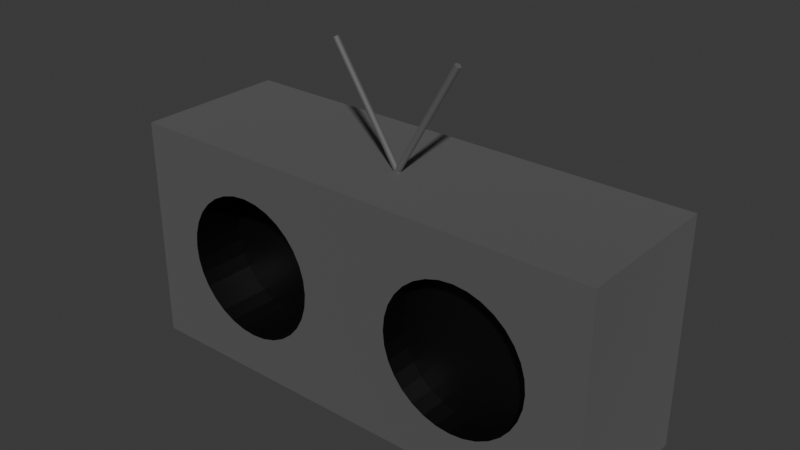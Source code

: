 # Source: Radio.blend  (saved by Blender 4.4.30; exported with 4.5.12 LTS)
import bpy
from mathutils import Matrix  # noqa: F401  (used for matrix-valued properties, if any)

bpy.ops.wm.read_factory_settings(use_empty=True)
scene = bpy.context.scene
scene.name = 'Scene'

# ---- collections
col_collection = bpy.data.collections.new('Collection'); scene.collection.children.link(col_collection)

# ---- materials (node trees are filled in below, after node groups)
mat_material = bpy.data.materials.new('Material')
mat_material.alpha_threshold = 0.0
mat_material.roughness = 0.5
mat_material.line_color = (0.0, 0.0, 0.0, 1.0)
mat_black = bpy.data.materials.new('Black')

# ---- material node trees
mat_material.use_nodes = True; mat_material.node_tree.nodes.clear()
_N = mat_material.node_tree.nodes; _L = mat_material.node_tree.links
n0 = _N.new('ShaderNodeOutputMaterial'); n0.name = 'Material Output'; n0.location = (300, 300)
n1 = _N.new('ShaderNodeBsdfPrincipled'); n1.name = 'Principled BSDF'; n1.location = (10, 300)
n1.inputs[0].default_value = (0.2546, 0.2546, 0.2546, 1.0)
n1.inputs[1].default_value = 1.0
n1.inputs[2].default_value = 0.8333
n1.inputs[3].default_value = 1.45
_L.new(n1.outputs[0], n0.inputs[0])
n0.is_active_output = True
mat_black.use_nodes = True; mat_black.node_tree.nodes.clear()
_N = mat_black.node_tree.nodes; _L = mat_black.node_tree.links
n0 = _N.new('ShaderNodeBsdfPrincipled'); n0.name = 'Principled BSDF'; n0.location = (10, 300)
n0.inputs[0].default_value = (0.0, 0.0, 0.0, 1.0)
n1 = _N.new('ShaderNodeOutputMaterial'); n1.name = 'Material Output'; n1.location = (300, 300)
_L.new(n0.outputs[0], n1.inputs[0])
n1.is_active_output = True

# ---- world
world_world = bpy.data.worlds.new('World'); scene.world = world_world
world_world.use_nodes = True; world_world.node_tree.nodes.clear()
_N = world_world.node_tree.nodes; _L = world_world.node_tree.links
n0 = _N.new('ShaderNodeOutputWorld'); n0.name = 'World Output'; n0.location = (300, 300)
n1 = _N.new('ShaderNodeBackground'); n1.name = 'Background'; n1.location = (10, 300)
n1.inputs[0].default_value = (0.05088, 0.05088, 0.05088, 1.0)
_L.new(n1.outputs[0], n0.inputs[0])
n0.is_active_output = True
world_world.color = (0.05088, 0.05088, 0.05088)
world_world.sun_shadow_jitter_overblur = 0.0

# ---- meshes
me_cube = bpy.data.meshes.new('Cube')
me_cube.from_pydata([(1.0, 1.0, 1.0), (0.4836, -0.6315, 0.6227), (-0.49, -0.2818, 0.6227), (1.0, 1.0, -1.0), (0.5418, -0.6318, 0.6105), (1.0, -1.0, 1.0), (0.5977, -0.6325, 0.5746), (-0.4318, -0.282, 0.6105), (1.0, -1.0, -1.0), (-1.0, 1.0, 1.0), (0.6492, -0.6337, 0.5163), (-0.3759, -0.2828, 0.5746), (-1.0, 1.0, -1.0), (0.6944, -0.6353, 0.4378), (-1.0, -1.0, 1.0), (0.7315, -0.6373, 0.3421), (-0.3243, -0.2839, 0.5163), (-1.0, -1.0, -1.0), (0.759, -0.6395, 0.233), (-0.2791, -0.2855, 0.4378), (-0.2421, -0.2875, 0.3421), (0.776, -0.6419, 0.1145), (-0.2145, -0.2897, 0.233), (-0.1975, -0.2921, 0.1145), (-0.1918, -0.2947, -0.008636), (0.7817, -0.6444, -0.008636), (-0.1975, -0.2972, -0.1318), (-0.2145, -0.2996, -0.2502), (0.776, -0.6469, -0.1318), (-0.2421, -0.3018, -0.3594), (-0.2791, -0.3038, -0.455), (0.759, -0.6493, -0.2502), (-0.3243, -0.3054, -0.5335), (0.7315, -0.6516, -0.3594), (-0.3759, -0.3066, -0.5919), (-0.4318, -0.3073, -0.6278), (0.6944, -0.6535, -0.455), (-0.49, -0.3075, -0.6399), (-0.5481, -0.3073, -0.6278), (0.6492, -0.6551, -0.5335), (-0.6041, -0.3066, -0.5919), (-0.6556, -0.3054, -0.5335), (-0.7008, -0.3038, -0.455), (0.5977, -0.6563, -0.5919), (-0.7379, -0.3018, -0.3594), (0.5418, -0.6571, -0.6278), (-0.7654, -0.2996, -0.2502), (-0.7824, -0.2972, -0.1318), (0.4836, -0.6573, -0.6399), (-0.7881, -0.2947, -0.008636), (-0.7824, -0.2921, 0.1145), (-0.7654, -0.2897, 0.233), (0.4254, -0.6571, -0.6278), (-0.7379, -0.2875, 0.3421), (-0.7008, -0.2855, 0.4378), (0.3695, -0.6563, -0.5919), (-0.6556, -0.2839, 0.5163), (-0.6041, -0.2828, 0.5746), (0.3179, -0.6551, -0.5335), (-0.5481, -0.282, 0.6105), (-0.5481, -1.0, 0.6171), (0.2728, -0.6535, -0.455), (-0.4318, -1.0, 0.6171), (-0.49, -1.0, 0.6293), (0.2357, -0.6516, -0.3594), (-0.3243, -1.0, 0.5228), (-0.2145, -1.0, 0.2395), (0.2081, -0.6493, -0.2502), (-0.2421, -1.0, 0.3486), (-0.2791, -1.0, 0.4443), (0.1912, -0.6469, -0.1318), (-0.3759, -1.0, 0.5812), (-0.7881, -1.0, -0.002167), (0.1854, -0.6444, -0.008636), (-0.7824, -1.0, -0.1254), (-0.7654, -1.0, -0.2438), (0.1912, -0.6419, 0.1145), (-0.7824, -1.0, 0.121), (-0.7654, -1.0, 0.2395), (0.2081, -0.6395, 0.233), (-0.6556, -1.0, 0.5228), (-0.6041, -1.0, -0.5855), (0.2357, -0.6373, 0.3421), (-0.6556, -1.0, -0.5272), (0.2728, -0.6353, 0.4378), (-0.7008, -1.0, -0.4486), (-0.7379, -1.0, -0.353), (0.3179, -0.6337, 0.5163), (-0.7379, -1.0, 0.3486), (-0.7008, -1.0, 0.4443), (-0.5481, -1.0, -0.6215), (0.3695, -0.6325, 0.5746), (-0.4318, -1.0, -0.6215), (-0.3759, -1.0, -0.5855), (0.4254, -0.6318, 0.6105), (-0.49, -1.0, -0.6336), (-0.1918, -1.0, -0.002167), (-0.1975, -1.0, -0.1254), (-0.1975, -1.0, 0.121), (-0.2791, -1.0, -0.4486), (-0.2421, -1.0, -0.353), (-0.2145, -1.0, -0.2438), (-0.3243, -1.0, -0.5272), (-0.6041, -1.0, 0.5812), (0.1854, -1.0, -0.005375), (0.1912, -1.0, 0.1178), (0.2081, -1.0, 0.2363), (0.2357, -1.0, 0.3454), (0.2728, -1.0, 0.4411), (0.4254, -1.0, 0.6139), (0.3695, -1.0, 0.578), (0.5977, -1.0, 0.578), (0.5418, -1.0, 0.6139), (0.4836, -1.0, 0.626), (0.3179, -1.0, 0.5196), (0.6492, -1.0, -0.5304), (0.7817, -1.0, -0.005375), (0.776, -1.0, -0.1286), (0.776, -1.0, 0.1178), (0.759, -1.0, -0.247), (0.759, -1.0, 0.2363), (0.6944, -1.0, -0.4519), (0.7315, -1.0, -0.3562), (0.7315, -1.0, 0.3454), (0.6944, -1.0, 0.4411), (0.6492, -1.0, 0.5196), (0.1912, -1.0, -0.1286), (0.5977, -1.0, -0.5887), (0.3179, -1.0, -0.5304), (0.4836, -1.0, -0.6368), (0.4254, -1.0, -0.6247), (0.3695, -1.0, -0.5887), (0.2728, -1.0, -0.4519), (0.2379, -1.0, -0.362), (0.5418, -1.0, -0.6247), (0.2081, -1.0, -0.247), (0.212, -1.0, -0.2624), (0.2357, -1.0, -0.3562)], [], [(0, 9, 14, 5), (133, 97, 101, 100, 99, 102, 93, 92, 95, 90, 81, 17, 8, 5, 14, 103, 60, 63, 62, 71, 65, 69, 68, 66, 98, 96, 136, 135, 126, 104, 105, 106, 107, 108, 114, 110, 109, 113, 112, 111, 125, 124, 123, 120, 118, 116, 117, 119, 122, 121, 115, 127, 134, 129, 130, 131, 128, 132), (136, 96, 97, 133, 137), (80, 103, 14, 17, 81, 83, 85, 86, 75, 74, 72, 77, 78, 88, 89), (17, 14, 9, 12), (12, 3, 8, 17), (3, 0, 5, 8), (12, 9, 0, 3), (63, 2, 7, 62), (62, 7, 11, 71), (71, 11, 16, 65), (65, 16, 19, 69), (69, 19, 20, 68), (68, 20, 22, 66), (66, 22, 23, 98), (98, 23, 24, 96), (96, 24, 26, 97), (97, 26, 27, 101), (101, 27, 29, 100), (100, 29, 30, 99), (99, 30, 32, 102), (102, 32, 34, 93), (93, 34, 35, 92), (92, 35, 37, 95), (95, 37, 38, 90), (90, 38, 40, 81), (81, 40, 41, 83), (83, 41, 42, 85), (85, 42, 44, 86), (86, 44, 46, 75), (75, 46, 47, 74), (74, 47, 49, 72), (72, 49, 50, 77), (77, 50, 51, 78), (78, 51, 53, 88), (88, 53, 54, 89), (89, 54, 56, 80), (80, 56, 57, 103), (57, 59, 60, 103), (60, 59, 2, 63), (40, 38, 37, 35, 34, 32, 30, 29, 27, 26, 24, 23, 22, 20, 19, 16, 11, 7, 2, 59, 57, 56, 54, 53, 51, 50, 49, 47, 46, 44, 42, 41), (113, 1, 4, 112), (112, 4, 6, 111), (111, 6, 10, 125), (125, 10, 13, 124), (124, 13, 15, 123), (123, 15, 18, 120), (120, 18, 21, 118), (118, 21, 25, 116), (116, 25, 28, 117), (117, 28, 31, 119), (119, 31, 33, 122), (122, 33, 36, 121), (121, 36, 39, 115), (115, 39, 43, 127), (127, 43, 45, 134), (134, 45, 48, 129), (129, 48, 52, 130), (130, 52, 55, 131), (131, 55, 58, 128), (128, 58, 61, 132), (132, 61, 64, 137, 133), (137, 64, 67, 135, 136), (135, 67, 70, 126), (70, 73, 104, 126), (104, 73, 76, 105), (105, 76, 79, 106), (106, 79, 82, 107), (107, 82, 84, 108), (108, 84, 87, 114), (114, 87, 91, 110), (110, 91, 94, 109), (109, 94, 1, 113), (45, 43, 39, 36, 33, 31, 28, 25, 21, 18, 15, 13, 10, 6, 4, 1, 94, 91, 87, 84, 82, 79, 76, 73, 70, 67, 64, 61, 58, 55, 52, 48)])
me_cube.polygons.foreach_set('material_index', [0, 0, 0, 0, 0, 0, 0, 0, 1, 1, 1, 1, 1, 1, 1, 1, 1, 1, 1, 1, 1, 1, 1, 1, 1, 1, 1, 1, 1, 1, 1, 1, 1, 1, 1, 1, 1, 1, 1, 1, 1, 1, 1, 1, 1, 1, 1, 1, 1, 1, 1, 1, 1, 1, 1, 1, 1, 1, 1, 1, 1, 1, 1, 1, 1, 1, 1, 1, 1, 1, 1, 1, 1, 1])
_uv = me_cube.uv_layers.new(name='UVMap')
_uv.uv.foreach_set('vector', [0.625, 0.5, 0.875, 0.5, 0.875, 0.75, 0.625, 0.75, 0.4548, 0.8453, 0.4843, 0.8997, 0.4695, 0.9018, 0.4559, 0.9053, 0.4439, 0.9099, 0.4341, 0.9155, 0.4268, 0.922, 0.4223, 0.929, 0.4208, 0.9362, 0.4223, 0.9435, 0.4268, 0.9505, 0.375, 1.0, 0.375, 0.75, 0.625, 0.75, 0.625, 1.0, 0.5726, 0.9505, 0.5771, 0.9435, 0.5787, 0.9362, 0.5771, 0.929, 0.5726, 0.922, 0.5654, 0.9155, 0.5555, 0.9099, 0.5436, 0.9053, 0.5299, 0.9018, 0.5151, 0.8997, 0.4997, 0.899, 0.4672, 0.8485, 0.4691, 0.849, 0.4839, 0.8511, 0.4993, 0.8518, 0.5147, 0.8511, 0.5295, 0.849, 0.5432, 0.8455, 0.5551, 0.8409, 0.565, 0.8353, 0.5722, 0.8288, 0.5767, 0.8218, 0.5783, 0.8146, 0.5767, 0.8073, 0.5722, 0.8003, 0.565, 0.7938, 0.5551, 0.7882, 0.5432, 0.7836, 0.5295, 0.7801, 0.5147, 0.778, 0.4993, 0.7773, 0.4839, 0.778, 0.4691, 0.7801, 0.4555, 0.7836, 0.4435, 0.7882, 0.4337, 0.7938, 0.4264, 0.8003, 0.4219, 0.8073, 0.4204, 0.8146, 0.4219, 0.8218, 0.4264, 0.8288, 0.4337, 0.8353, 0.4435, 0.8409, 0.4672, 0.8485, 0.4997, 0.899, 0.4843, 0.8997, 0.4548, 0.8453, 0.4555, 0.8455, 0.5654, 0.957, 0.5726, 0.9505, 0.625, 1.0, 0.375, 1.0, 0.4268, 0.9505, 0.4341, 0.957, 0.4439, 0.9626, 0.4559, 0.9672, 0.4695, 0.9707, 0.4843, 0.9728, 0.4997, 0.9735, 0.5151, 0.9728, 0.5299, 0.9707, 0.5436, 0.9672, 0.5555, 0.9626, 0.375, 0.0, 0.625, 0.0, 0.625, 0.25, 0.375, 0.25, 0.125, 0.5, 0.375, 0.5, 0.375, 0.75, 0.125, 0.75, 0.375, 0.5, 0.625, 0.5, 0.625, 0.75, 0.375, 0.75, 0.375, 0.25, 0.625, 0.25, 0.625, 0.5, 0.375, 0.5, 1.0, 0.6907, 1.0, 0.5, 0.9688, 0.5, 0.9688, 0.6906, 0.9688, 0.6906, 0.9688, 0.5, 0.9375, 0.5, 0.9375, 0.6904, 0.9375, 0.6904, 0.9375, 0.5, 0.9062, 0.5, 0.9062, 0.6901, 0.9062, 0.6901, 0.9062, 0.5, 0.875, 0.5, 0.875, 0.6897, 0.875, 0.6897, 0.875, 0.5, 0.8438, 0.5, 0.8438, 0.6892, 0.8438, 0.6892, 0.8438, 0.5, 0.8125, 0.5, 0.8125, 0.6886, 0.8125, 0.6886, 0.8125, 0.5, 0.7812, 0.5, 0.7812, 0.6879, 0.7812, 0.6879, 0.7812, 0.5, 0.75, 0.5, 0.75, 0.6873, 0.75, 0.6873, 0.75, 0.5, 0.7188, 0.5, 0.7188, 0.6866, 0.7188, 0.6866, 0.7188, 0.5, 0.6875, 0.5, 0.6875, 0.686, 0.6875, 0.686, 0.6875, 0.5, 0.6562, 0.5, 0.6562, 0.6854, 0.6562, 0.6854, 0.6562, 0.5, 0.625, 0.5, 0.625, 0.6848, 0.625, 0.6848, 0.625, 0.5, 0.5938, 0.5, 0.5938, 0.6844, 0.5938, 0.6844, 0.5938, 0.5, 0.5625, 0.5, 0.5625, 0.6841, 0.5625, 0.6841, 0.5625, 0.5, 0.5312, 0.5, 0.5312, 0.6839, 0.5312, 0.6839, 0.5312, 0.5, 0.5, 0.5, 0.5, 0.6838, 0.5, 0.6838, 0.5, 0.5, 0.4688, 0.5, 0.4688, 0.6839, 0.4688, 0.6839, 0.4688, 0.5, 0.4375, 0.5, 0.4375, 0.6841, 0.4375, 0.6841, 0.4375, 0.5, 0.4062, 0.5, 0.4062, 0.6844, 0.4062, 0.6844, 0.4062, 0.5, 0.375, 0.5, 0.375, 0.6848, 0.375, 0.6848, 0.375, 0.5, 0.3438, 0.5, 0.3438, 0.6854, 0.3438, 0.6854, 0.3438, 0.5, 0.3125, 0.5, 0.3125, 0.686, 0.3125, 0.686, 0.3125, 0.5, 0.2812, 0.5, 0.2812, 0.6866, 0.2812, 0.6866, 0.2812, 0.5, 0.25, 0.5, 0.25, 0.6873, 0.25, 0.6873, 0.25, 0.5, 0.2188, 0.5, 0.2188, 0.6879, 0.2188, 0.6879, 0.2188, 0.5, 0.1875, 0.5, 0.1875, 0.6886, 0.1875, 0.6886, 0.1875, 0.5, 0.1562, 0.5, 0.1562, 0.6892, 0.1562, 0.6892, 0.1562, 0.5, 0.125, 0.5, 0.125, 0.6897, 0.125, 0.6897, 0.125, 0.5, 0.09375, 0.5, 0.09375, 0.6901, 0.09375, 0.6901, 0.09375, 0.5, 0.0625, 0.5, 0.0625, 0.6904, 0.0625, 0.5, 0.03125, 0.5, 0.03125, 0.6906, 0.0625, 0.6904, 0.03125, 0.6906, 0.03125, 0.5, 0.0, 0.5, 0.0, 0.6907, 0.6582, 0.02827, 0.7032, 0.01461, 0.75, 0.01, 0.7968, 0.01461, 0.8418, 0.02827, 0.8833, 0.05045, 0.9197, 0.08029, 0.9496, 0.1167, 0.9717, 0.1582, 0.9854, 0.2032, 0.99, 0.25, 0.9854, 0.2968, 0.9717, 0.3418, 0.9496, 0.3833, 0.9197, 0.4197, 0.8833, 0.4496, 0.8418, 0.4717, 0.7968, 0.4854, 0.75, 0.49, 0.7032, 0.4854, 0.6582, 0.4717, 0.6167, 0.4496, 0.5803, 0.4197, 0.5504, 0.3833, 0.5283, 0.3418, 0.5146, 0.2968, 0.51, 0.25, 0.5146, 0.2032, 0.5283, 0.1582, 0.5504, 0.1167, 0.5803, 0.08029, 0.6167, 0.05045, 1.0, 0.5978, 1.0, 0.5, 0.9688, 0.5, 0.9688, 0.5978, 0.9688, 0.5978, 0.9688, 0.5, 0.9375, 0.5, 0.9375, 0.5976, 0.9375, 0.5976, 0.9375, 0.5, 0.9062, 0.5, 0.9062, 0.5972, 0.9062, 0.5972, 0.9062, 0.5, 0.875, 0.5, 0.875, 0.5968, 0.875, 0.5968, 0.875, 0.5, 0.8438, 0.5, 0.8438, 0.5963, 0.8438, 0.5963, 0.8438, 0.5, 0.8125, 0.5, 0.8125, 0.5957, 0.8125, 0.5957, 0.8125, 0.5, 0.7812, 0.5, 0.7812, 0.5951, 0.7812, 0.5951, 0.7812, 0.5, 0.75, 0.5, 0.75, 0.5944, 0.75, 0.5944, 0.75, 0.5, 0.7188, 0.5, 0.7188, 0.5937, 0.7188, 0.5937, 0.7188, 0.5, 0.6875, 0.5, 0.6875, 0.5931, 0.6875, 0.5931, 0.6875, 0.5, 0.6562, 0.5, 0.6562, 0.5925, 0.6562, 0.5925, 0.6562, 0.5, 0.625, 0.5, 0.625, 0.592, 0.625, 0.592, 0.625, 0.5, 0.5938, 0.5, 0.5938, 0.5916, 0.5938, 0.5916, 0.5938, 0.5, 0.5625, 0.5, 0.5625, 0.5912, 0.5625, 0.5912, 0.5625, 0.5, 0.5312, 0.5, 0.5312, 0.591, 0.5312, 0.591, 0.5312, 0.5, 0.5, 0.5, 0.5, 0.591, 0.5, 0.591, 0.5, 0.5, 0.4688, 0.5, 0.4688, 0.591, 0.4688, 0.591, 0.4688, 0.5, 0.4375, 0.5, 0.4375, 0.5912, 0.4375, 0.5912, 0.4375, 0.5, 0.4062, 0.5, 0.4062, 0.5916, 0.4062, 0.5916, 0.4062, 0.5, 0.375, 0.5, 0.375, 0.592, 0.375, 0.592, 0.375, 0.5, 0.3438, 0.5, 0.3438, 0.5925, 0.3456, 0.5925, 0.3438, 0.5925, 0.3438, 0.5, 0.3125, 0.5, 0.3125, 0.5931, 0.3169, 0.593, 0.3125, 0.5931, 0.3125, 0.5, 0.2812, 0.5, 0.2812, 0.5937, 0.2812, 0.5, 0.25, 0.5, 0.25, 0.5944, 0.2812, 0.5937, 0.25, 0.5944, 0.25, 0.5, 0.2188, 0.5, 0.2188, 0.5951, 0.2188, 0.5951, 0.2188, 0.5, 0.1875, 0.5, 0.1875, 0.5957, 0.1875, 0.5957, 0.1875, 0.5, 0.1562, 0.5, 0.1562, 0.5963, 0.1562, 0.5963, 0.1562, 0.5, 0.125, 0.5, 0.125, 0.5968, 0.125, 0.5968, 0.125, 0.5, 0.09375, 0.5, 0.09375, 0.5972, 0.09375, 0.5972, 0.09375, 0.5, 0.0625, 0.5, 0.0625, 0.5976, 0.0625, 0.5976, 0.0625, 0.5, 0.03125, 0.5, 0.03125, 0.5978, 0.03125, 0.5978, 0.03125, 0.5, 0.0, 0.5, 0.0, 0.5978, 0.7968, 0.01461, 0.8418, 0.02827, 0.8833, 0.05045, 0.9197, 0.08029, 0.9496, 0.1167, 0.9717, 0.1582, 0.9854, 0.2032, 0.99, 0.25, 0.9854, 0.2968, 0.9717, 0.3418, 0.9496, 0.3833, 0.9197, 0.4197, 0.8833, 0.4496, 0.8418, 0.4717, 0.7968, 0.4854, 0.75, 0.49, 0.7032, 0.4854, 0.6582, 0.4717, 0.6167, 0.4496, 0.5803, 0.4197, 0.5504, 0.3833, 0.5283, 0.3418, 0.5146, 0.2968, 0.51, 0.25, 0.5146, 0.2032, 0.5283, 0.1582, 0.5504, 0.1167, 0.5803, 0.08029, 0.6167, 0.05045, 0.6582, 0.02827, 0.7032, 0.01461, 0.75, 0.01])
me_cube.materials.append(mat_material)
me_cube.materials.append(mat_black)
me_cube.use_mirror_vertex_groups = False
me_cube.update()
me_cylinder_002 = bpy.data.meshes.new('Cylinder.002')
me_cylinder_002.from_pydata([(0.0, 1.0, -1.0), (0.0, 1.0, 1.0), (0.1951, 0.9808, -1.0), (0.1951, 0.9808, 1.0), (0.3827, 0.9239, -1.0), (0.3827, 0.9239, 1.0), (0.5556, 0.8315, -1.0), (0.5556, 0.8315, 1.0), (0.7071, 0.7071, -1.0), (0.7071, 0.7071, 1.0), (0.8315, 0.5556, -1.0), (0.8315, 0.5556, 1.0), (0.9239, 0.3827, -1.0), (0.9239, 0.3827, 1.0), (0.9808, 0.1951, -1.0), (0.9808, 0.1951, 1.0), (1.0, 0.0, -1.0), (1.0, 0.0, 1.0), (0.9808, -0.1951, -1.0), (0.9808, -0.1951, 1.0), (0.9239, -0.3827, -1.0), (0.9239, -0.3827, 1.0), (0.8315, -0.5556, -1.0), (0.8315, -0.5556, 1.0), (0.7071, -0.7071, -1.0), (0.7071, -0.7071, 1.0), (0.5556, -0.8315, -1.0), (0.5556, -0.8315, 1.0), (0.3827, -0.9239, -1.0), (0.3827, -0.9239, 1.0), (0.1951, -0.9808, -1.0), (0.1951, -0.9808, 1.0), (0.0, -1.0, -1.0), (0.0, -1.0, 1.0), (-0.1951, -0.9808, -1.0), (-0.1951, -0.9808, 1.0), (-0.3827, -0.9239, -1.0), (-0.3827, -0.9239, 1.0), (-0.5556, -0.8315, -1.0), (-0.5556, -0.8315, 1.0), (-0.7071, -0.7071, -1.0), (-0.7071, -0.7071, 1.0), (-0.8315, -0.5556, -1.0), (-0.8315, -0.5556, 1.0), (-0.9239, -0.3827, -1.0), (-0.9239, -0.3827, 1.0), (-0.9808, -0.1951, -1.0), (-0.9808, -0.1951, 1.0), (-1.0, 0.0, -1.0), (-1.0, 0.0, 1.0), (-0.9808, 0.1951, -1.0), (-0.9808, 0.1951, 1.0), (-0.9239, 0.3827, -1.0), (-0.9239, 0.3827, 1.0), (-0.8315, 0.5556, -1.0), (-0.8315, 0.5556, 1.0), (-0.7071, 0.7071, -1.0), (-0.7071, 0.7071, 1.0), (-0.5556, 0.8315, -1.0), (-0.5556, 0.8315, 1.0), (-0.3827, 0.9239, -1.0), (-0.3827, 0.9239, 1.0), (-0.1951, 0.9808, -1.0), (-0.1951, 0.9808, 1.0)], [], [(0, 1, 3, 2), (2, 3, 5, 4), (4, 5, 7, 6), (6, 7, 9, 8), (8, 9, 11, 10), (10, 11, 13, 12), (12, 13, 15, 14), (14, 15, 17, 16), (16, 17, 19, 18), (18, 19, 21, 20), (20, 21, 23, 22), (22, 23, 25, 24), (24, 25, 27, 26), (26, 27, 29, 28), (28, 29, 31, 30), (30, 31, 33, 32), (32, 33, 35, 34), (34, 35, 37, 36), (36, 37, 39, 38), (38, 39, 41, 40), (40, 41, 43, 42), (42, 43, 45, 44), (44, 45, 47, 46), (46, 47, 49, 48), (48, 49, 51, 50), (50, 51, 53, 52), (52, 53, 55, 54), (54, 55, 57, 56), (56, 57, 59, 58), (58, 59, 61, 60), (3, 1, 63, 61, 59, 57, 55, 53, 51, 49, 47, 45, 43, 41, 39, 37, 35, 33, 31, 29, 27, 25, 23, 21, 19, 17, 15, 13, 11, 9, 7, 5), (60, 61, 63, 62), (62, 63, 1, 0), (0, 2, 4, 6, 8, 10, 12, 14, 16, 18, 20, 22, 24, 26, 28, 30, 32, 34, 36, 38, 40, 42, 44, 46, 48, 50, 52, 54, 56, 58, 60, 62)])
_uv = me_cylinder_002.uv_layers.new(name='UVMap')
_uv.uv.foreach_set('vector', [1.0, 0.5, 1.0, 1.0, 0.9688, 1.0, 0.9688, 0.5, 0.9688, 0.5, 0.9688, 1.0, 0.9375, 1.0, 0.9375, 0.5, 0.9375, 0.5, 0.9375, 1.0, 0.9062, 1.0, 0.9062, 0.5, 0.9062, 0.5, 0.9062, 1.0, 0.875, 1.0, 0.875, 0.5, 0.875, 0.5, 0.875, 1.0, 0.8438, 1.0, 0.8438, 0.5, 0.8438, 0.5, 0.8438, 1.0, 0.8125, 1.0, 0.8125, 0.5, 0.8125, 0.5, 0.8125, 1.0, 0.7812, 1.0, 0.7812, 0.5, 0.7812, 0.5, 0.7812, 1.0, 0.75, 1.0, 0.75, 0.5, 0.75, 0.5, 0.75, 1.0, 0.7188, 1.0, 0.7188, 0.5, 0.7188, 0.5, 0.7188, 1.0, 0.6875, 1.0, 0.6875, 0.5, 0.6875, 0.5, 0.6875, 1.0, 0.6562, 1.0, 0.6562, 0.5, 0.6562, 0.5, 0.6562, 1.0, 0.625, 1.0, 0.625, 0.5, 0.625, 0.5, 0.625, 1.0, 0.5938, 1.0, 0.5938, 0.5, 0.5938, 0.5, 0.5938, 1.0, 0.5625, 1.0, 0.5625, 0.5, 0.5625, 0.5, 0.5625, 1.0, 0.5312, 1.0, 0.5312, 0.5, 0.5312, 0.5, 0.5312, 1.0, 0.5, 1.0, 0.5, 0.5, 0.5, 0.5, 0.5, 1.0, 0.4688, 1.0, 0.4688, 0.5, 0.4688, 0.5, 0.4688, 1.0, 0.4375, 1.0, 0.4375, 0.5, 0.4375, 0.5, 0.4375, 1.0, 0.4062, 1.0, 0.4062, 0.5, 0.4062, 0.5, 0.4062, 1.0, 0.375, 1.0, 0.375, 0.5, 0.375, 0.5, 0.375, 1.0, 0.3438, 1.0, 0.3438, 0.5, 0.3438, 0.5, 0.3438, 1.0, 0.3125, 1.0, 0.3125, 0.5, 0.3125, 0.5, 0.3125, 1.0, 0.2812, 1.0, 0.2812, 0.5, 0.2812, 0.5, 0.2812, 1.0, 0.25, 1.0, 0.25, 0.5, 0.25, 0.5, 0.25, 1.0, 0.2188, 1.0, 0.2188, 0.5, 0.2188, 0.5, 0.2188, 1.0, 0.1875, 1.0, 0.1875, 0.5, 0.1875, 0.5, 0.1875, 1.0, 0.1562, 1.0, 0.1562, 0.5, 0.1562, 0.5, 0.1562, 1.0, 0.125, 1.0, 0.125, 0.5, 0.125, 0.5, 0.125, 1.0, 0.09375, 1.0, 0.09375, 0.5, 0.09375, 0.5, 0.09375, 1.0, 0.0625, 1.0, 0.0625, 0.5, 0.2968, 0.4854, 0.25, 0.49, 0.2032, 0.4854, 0.1582, 0.4717, 0.1167, 0.4496, 0.08029, 0.4197, 0.05045, 0.3833, 0.02827, 0.3418, 0.01461, 0.2968, 0.01, 0.25, 0.01461, 0.2032, 0.02827, 0.1582, 0.05045, 0.1167, 0.08029, 0.08029, 0.1167, 0.05045, 0.1582, 0.02827, 0.2032, 0.01461, 0.25, 0.01, 0.2968, 0.01461, 0.3418, 0.02827, 0.3833, 0.05045, 0.4197, 0.08029, 0.4496, 0.1167, 0.4717, 0.1582, 0.4854, 0.2032, 0.49, 0.25, 0.4854, 0.2968, 0.4717, 0.3418, 0.4496, 0.3833, 0.4197, 0.4197, 0.3833, 0.4496, 0.3418, 0.4717, 0.0625, 0.5, 0.0625, 1.0, 0.03125, 1.0, 0.03125, 0.5, 0.03125, 0.5, 0.03125, 1.0, 0.0, 1.0, 0.0, 0.5, 0.75, 0.49, 0.7968, 0.4854, 0.8418, 0.4717, 0.8833, 0.4496, 0.9197, 0.4197, 0.9496, 0.3833, 0.9717, 0.3418, 0.9854, 0.2968, 0.99, 0.25, 0.9854, 0.2032, 0.9717, 0.1582, 0.9496, 0.1167, 0.9197, 0.08029, 0.8833, 0.05045, 0.8418, 0.02827, 0.7968, 0.01461, 0.75, 0.01, 0.7032, 0.01461, 0.6582, 0.02827, 0.6167, 0.05045, 0.5803, 0.08029, 0.5504, 0.1167, 0.5283, 0.1582, 0.5146, 0.2032, 0.51, 0.25, 0.5146, 0.2968, 0.5283, 0.3418, 0.5504, 0.3833, 0.5803, 0.4197, 0.6167, 0.4496, 0.6582, 0.4717, 0.7032, 0.4854])
me_cylinder_002.materials.append(mat_material)
me_cylinder_002.update()
me_cylinder_003 = bpy.data.meshes.new('Cylinder.003')
me_cylinder_003.from_pydata([(0.0, 1.0, -1.0), (0.0, 1.0, 1.0), (0.1951, 0.9808, -1.0), (0.1951, 0.9808, 1.0), (0.3827, 0.9239, -1.0), (0.3827, 0.9239, 1.0), (0.5556, 0.8315, -1.0), (0.5556, 0.8315, 1.0), (0.7071, 0.7071, -1.0), (0.7071, 0.7071, 1.0), (0.8315, 0.5556, -1.0), (0.8315, 0.5556, 1.0), (0.9239, 0.3827, -1.0), (0.9239, 0.3827, 1.0), (0.9808, 0.1951, -1.0), (0.9808, 0.1951, 1.0), (1.0, 0.0, -1.0), (1.0, 0.0, 1.0), (0.9808, -0.1951, -1.0), (0.9808, -0.1951, 1.0), (0.9239, -0.3827, -1.0), (0.9239, -0.3827, 1.0), (0.8315, -0.5556, -1.0), (0.8315, -0.5556, 1.0), (0.7071, -0.7071, -1.0), (0.7071, -0.7071, 1.0), (0.5556, -0.8315, -1.0), (0.5556, -0.8315, 1.0), (0.3827, -0.9239, -1.0), (0.3827, -0.9239, 1.0), (0.1951, -0.9808, -1.0), (0.1951, -0.9808, 1.0), (0.0, -1.0, -1.0), (0.0, -1.0, 1.0), (-0.1951, -0.9808, -1.0), (-0.1951, -0.9808, 1.0), (-0.3827, -0.9239, -1.0), (-0.3827, -0.9239, 1.0), (-0.5556, -0.8315, -1.0), (-0.5556, -0.8315, 1.0), (-0.7071, -0.7071, -1.0), (-0.7071, -0.7071, 1.0), (-0.8315, -0.5556, -1.0), (-0.8315, -0.5556, 1.0), (-0.9239, -0.3827, -1.0), (-0.9239, -0.3827, 1.0), (-0.9808, -0.1951, -1.0), (-0.9808, -0.1951, 1.0), (-1.0, 0.0, -1.0), (-1.0, 0.0, 1.0), (-0.9808, 0.1951, -1.0), (-0.9808, 0.1951, 1.0), (-0.9239, 0.3827, -1.0), (-0.9239, 0.3827, 1.0), (-0.8315, 0.5556, -1.0), (-0.8315, 0.5556, 1.0), (-0.7071, 0.7071, -1.0), (-0.7071, 0.7071, 1.0), (-0.5556, 0.8315, -1.0), (-0.5556, 0.8315, 1.0), (-0.3827, 0.9239, -1.0), (-0.3827, 0.9239, 1.0), (-0.1951, 0.9808, -1.0), (-0.1951, 0.9808, 1.0)], [], [(0, 1, 3, 2), (2, 3, 5, 4), (4, 5, 7, 6), (6, 7, 9, 8), (8, 9, 11, 10), (10, 11, 13, 12), (12, 13, 15, 14), (14, 15, 17, 16), (16, 17, 19, 18), (18, 19, 21, 20), (20, 21, 23, 22), (22, 23, 25, 24), (24, 25, 27, 26), (26, 27, 29, 28), (28, 29, 31, 30), (30, 31, 33, 32), (32, 33, 35, 34), (34, 35, 37, 36), (36, 37, 39, 38), (38, 39, 41, 40), (40, 41, 43, 42), (42, 43, 45, 44), (44, 45, 47, 46), (46, 47, 49, 48), (48, 49, 51, 50), (50, 51, 53, 52), (52, 53, 55, 54), (54, 55, 57, 56), (56, 57, 59, 58), (58, 59, 61, 60), (3, 1, 63, 61, 59, 57, 55, 53, 51, 49, 47, 45, 43, 41, 39, 37, 35, 33, 31, 29, 27, 25, 23, 21, 19, 17, 15, 13, 11, 9, 7, 5), (60, 61, 63, 62), (62, 63, 1, 0), (0, 2, 4, 6, 8, 10, 12, 14, 16, 18, 20, 22, 24, 26, 28, 30, 32, 34, 36, 38, 40, 42, 44, 46, 48, 50, 52, 54, 56, 58, 60, 62)])
_uv = me_cylinder_003.uv_layers.new(name='UVMap')
_uv.uv.foreach_set('vector', [1.0, 0.5, 1.0, 1.0, 0.9688, 1.0, 0.9688, 0.5, 0.9688, 0.5, 0.9688, 1.0, 0.9375, 1.0, 0.9375, 0.5, 0.9375, 0.5, 0.9375, 1.0, 0.9062, 1.0, 0.9062, 0.5, 0.9062, 0.5, 0.9062, 1.0, 0.875, 1.0, 0.875, 0.5, 0.875, 0.5, 0.875, 1.0, 0.8438, 1.0, 0.8438, 0.5, 0.8438, 0.5, 0.8438, 1.0, 0.8125, 1.0, 0.8125, 0.5, 0.8125, 0.5, 0.8125, 1.0, 0.7812, 1.0, 0.7812, 0.5, 0.7812, 0.5, 0.7812, 1.0, 0.75, 1.0, 0.75, 0.5, 0.75, 0.5, 0.75, 1.0, 0.7188, 1.0, 0.7188, 0.5, 0.7188, 0.5, 0.7188, 1.0, 0.6875, 1.0, 0.6875, 0.5, 0.6875, 0.5, 0.6875, 1.0, 0.6562, 1.0, 0.6562, 0.5, 0.6562, 0.5, 0.6562, 1.0, 0.625, 1.0, 0.625, 0.5, 0.625, 0.5, 0.625, 1.0, 0.5938, 1.0, 0.5938, 0.5, 0.5938, 0.5, 0.5938, 1.0, 0.5625, 1.0, 0.5625, 0.5, 0.5625, 0.5, 0.5625, 1.0, 0.5312, 1.0, 0.5312, 0.5, 0.5312, 0.5, 0.5312, 1.0, 0.5, 1.0, 0.5, 0.5, 0.5, 0.5, 0.5, 1.0, 0.4688, 1.0, 0.4688, 0.5, 0.4688, 0.5, 0.4688, 1.0, 0.4375, 1.0, 0.4375, 0.5, 0.4375, 0.5, 0.4375, 1.0, 0.4062, 1.0, 0.4062, 0.5, 0.4062, 0.5, 0.4062, 1.0, 0.375, 1.0, 0.375, 0.5, 0.375, 0.5, 0.375, 1.0, 0.3438, 1.0, 0.3438, 0.5, 0.3438, 0.5, 0.3438, 1.0, 0.3125, 1.0, 0.3125, 0.5, 0.3125, 0.5, 0.3125, 1.0, 0.2812, 1.0, 0.2812, 0.5, 0.2812, 0.5, 0.2812, 1.0, 0.25, 1.0, 0.25, 0.5, 0.25, 0.5, 0.25, 1.0, 0.2188, 1.0, 0.2188, 0.5, 0.2188, 0.5, 0.2188, 1.0, 0.1875, 1.0, 0.1875, 0.5, 0.1875, 0.5, 0.1875, 1.0, 0.1562, 1.0, 0.1562, 0.5, 0.1562, 0.5, 0.1562, 1.0, 0.125, 1.0, 0.125, 0.5, 0.125, 0.5, 0.125, 1.0, 0.09375, 1.0, 0.09375, 0.5, 0.09375, 0.5, 0.09375, 1.0, 0.0625, 1.0, 0.0625, 0.5, 0.2968, 0.4854, 0.25, 0.49, 0.2032, 0.4854, 0.1582, 0.4717, 0.1167, 0.4496, 0.08029, 0.4197, 0.05045, 0.3833, 0.02827, 0.3418, 0.01461, 0.2968, 0.01, 0.25, 0.01461, 0.2032, 0.02827, 0.1582, 0.05045, 0.1167, 0.08029, 0.08029, 0.1167, 0.05045, 0.1582, 0.02827, 0.2032, 0.01461, 0.25, 0.01, 0.2968, 0.01461, 0.3418, 0.02827, 0.3833, 0.05045, 0.4197, 0.08029, 0.4496, 0.1167, 0.4717, 0.1582, 0.4854, 0.2032, 0.49, 0.25, 0.4854, 0.2968, 0.4717, 0.3418, 0.4496, 0.3833, 0.4197, 0.4197, 0.3833, 0.4496, 0.3418, 0.4717, 0.0625, 0.5, 0.0625, 1.0, 0.03125, 1.0, 0.03125, 0.5, 0.03125, 0.5, 0.03125, 1.0, 0.0, 1.0, 0.0, 0.5, 0.75, 0.49, 0.7968, 0.4854, 0.8418, 0.4717, 0.8833, 0.4496, 0.9197, 0.4197, 0.9496, 0.3833, 0.9717, 0.3418, 0.9854, 0.2968, 0.99, 0.25, 0.9854, 0.2032, 0.9717, 0.1582, 0.9496, 0.1167, 0.9197, 0.08029, 0.8833, 0.05045, 0.8418, 0.02827, 0.7968, 0.01461, 0.75, 0.01, 0.7032, 0.01461, 0.6582, 0.02827, 0.6167, 0.05045, 0.5803, 0.08029, 0.5504, 0.1167, 0.5283, 0.1582, 0.5146, 0.2032, 0.51, 0.25, 0.5146, 0.2968, 0.5283, 0.3418, 0.5504, 0.3833, 0.5803, 0.4197, 0.6167, 0.4496, 0.6582, 0.4717, 0.7032, 0.4854])
me_cylinder_003.materials.append(mat_material)
me_cylinder_003.update()

# ---- objects
ob_radio = bpy.data.objects.new('Radio', me_cube)
ob_antenna_1 = bpy.data.objects.new('Antenna 1', me_cylinder_002)
ob_antenna_2 = bpy.data.objects.new('Antenna 2', me_cylinder_003)

# ---- transforms, parenting, visibility, modifiers, constraints
ob_radio.location = (0.04569, -0.08281, 0.8725)
ob_radio.scale = (0.4764, 0.1508, 0.225)
ob_radio.lock_rotations_4d = False
ob_radio.empty_display_type = 'ARROWS'
ob_radio.lineart.crease_threshold = 0.0
_m = ob_radio.modifiers.new('Boolean', 'BOOLEAN')
ob_antenna_1.location = (0.09582, -0.1097, 1.156)
ob_antenna_1.rotation_euler = (0.0, 0.5189, 0.0)
ob_antenna_1.scale = (0.005852, 0.005852, 0.1779)
ob_antenna_2.location = (0.02521, -0.1097, 1.156)
ob_antenna_2.rotation_euler = (0.0, -0.573, 0.0)
ob_antenna_2.scale = (0.005852, 0.005852, 0.1779)

# ---- collection membership
col_collection.objects.link(ob_radio)
col_collection.objects.link(ob_antenna_1)
col_collection.objects.link(ob_antenna_2)

# ---- scene / render settings (as saved in the file)
scene.frame_start = 1; scene.frame_end = 250; scene.frame_set(1)
scene.render.engine = 'BLENDER_EEVEE_NEXT'
bpy.context.view_layer.update()

# ---- added for rendering (the .blend has no active camera and no usable light): camera, sun
cam_auto = bpy.data.cameras.new('AutoCamera')
cam_auto.lens = 50.0
cam_auto.sensor_width = 36.0
cam_auto.clip_end = 1000.0
ob_auto_camera = bpy.data.objects.new('AutoCamera', cam_auto)
scene.collection.objects.link(ob_auto_camera)
ob_auto_camera.location = (1.1565, -1.41579, 1.86896)
ob_auto_camera.rotation_euler = (1.09748, -7.21219e-08, 0.694738)
scene.camera = ob_auto_camera
light_auto_sun = bpy.data.lights.new('AutoSun', 'SUN')
light_auto_sun.energy = 3.0
light_auto_sun.angle = 0.0523599
ob_auto_sun = bpy.data.objects.new('AutoSun', light_auto_sun)
scene.collection.objects.link(ob_auto_sun)
ob_auto_sun.rotation_euler = (0.872665, 0.174533, 0.523599)
bpy.context.view_layer.update()
